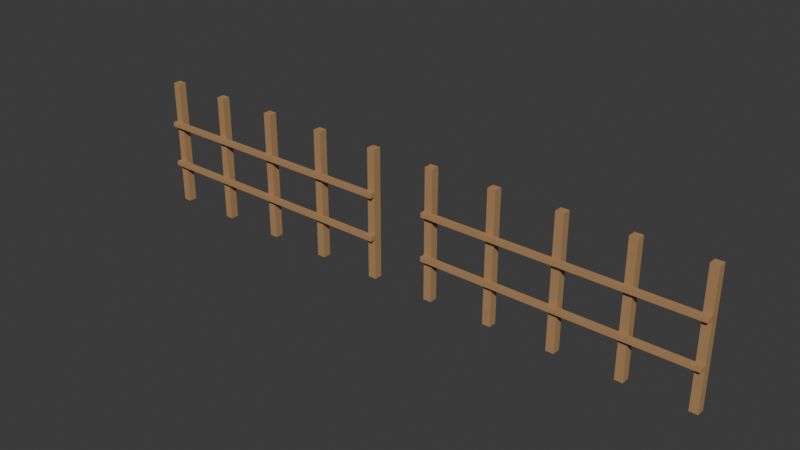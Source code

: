 # Source: assembly.blend  (saved by Blender 4.3.34; exported with 4.5.12 LTS)
import bpy
from mathutils import Matrix  # noqa: F401  (used for matrix-valued properties, if any)

bpy.ops.wm.read_factory_settings(use_empty=True)
scene = bpy.context.scene
scene.name = 'Scene'

# ---- collections
col_collection = bpy.data.collections.new('Collection'); scene.collection.children.link(col_collection)

# ---- materials (node trees are filled in below, after node groups)
mat_d_provisional_wood = bpy.data.materials.new('D_provisional_wood')
mat_d_provisional_wood.diffuse_color = (0.43, 0.255, 0.12, 1.0)

# ---- material node trees

# ---- world
world_world = bpy.data.worlds.new('World'); scene.world = world_world
world_world.use_nodes = True; world_world.node_tree.nodes.clear()
_N = world_world.node_tree.nodes; _L = world_world.node_tree.links
n0 = _N.new('ShaderNodeOutputWorld'); n0.name = 'World Output'; n0.location = (300, 300)
n1 = _N.new('ShaderNodeBackground'); n1.name = 'Background'; n1.location = (10, 300)
n1.inputs[0].default_value = (0.05088, 0.05088, 0.05088, 1.0)
_L.new(n1.outputs[0], n0.inputs[0])
n0.is_active_output = True
world_world.color = (0.05088, 0.05088, 0.05088)
world_world.sun_shadow_jitter_overblur = 0.0

# ---- meshes
me_u01_post_001 = bpy.data.meshes.new('U01_Post_001')
me_u01_post_001.from_pydata([(-2.475, -0.075, 0.0), (-2.475, -0.075, 2.4), (-2.475, 0.075, 0.0), (-2.475, 0.075, 2.4), (-2.325, -0.075, 2.4), (-2.325, -0.075, 0.0), (-2.325, 0.075, 0.0), (-2.325, 0.075, 2.4)], [], [(0, 1, 2), (2, 1, 3), (4, 5, 6), (4, 6, 7), (5, 4, 0), (0, 4, 1), (7, 6, 2), (7, 2, 3), (2, 6, 0), (0, 6, 5), (7, 3, 1), (7, 1, 4)])
me_u01_post_001.materials.append(mat_d_provisional_wood)
me_u01_post_001.update()
me_u01_post_002 = bpy.data.meshes.new('U01_Post_002')
me_u01_post_002.from_pydata([(-1.275, -0.075, 0.0), (-1.275, -0.075, 2.4), (-1.275, 0.075, 0.0), (-1.275, 0.075, 2.4), (-1.125, -0.075, 2.4), (-1.125, -0.075, 0.0), (-1.125, 0.075, 0.0), (-1.125, 0.075, 2.4)], [], [(0, 1, 2), (2, 1, 3), (4, 5, 6), (4, 6, 7), (5, 4, 0), (0, 4, 1), (7, 6, 2), (7, 2, 3), (2, 6, 0), (0, 6, 5), (7, 3, 1), (7, 1, 4)])
me_u01_post_002.materials.append(mat_d_provisional_wood)
me_u01_post_002.update()
me_u01_post_003 = bpy.data.meshes.new('U01_Post_003')
me_u01_post_003.from_pydata([(-0.075, -0.075, 0.0), (-0.075, -0.075, 2.4), (-0.075, 0.075, 0.0), (-0.075, 0.075, 2.4), (0.075, -0.075, 2.4), (0.075, -0.075, 0.0), (0.075, 0.075, 0.0), (0.075, 0.075, 2.4)], [], [(0, 1, 2), (2, 1, 3), (4, 5, 6), (4, 6, 7), (5, 4, 0), (0, 4, 1), (7, 6, 2), (7, 2, 3), (2, 6, 0), (0, 6, 5), (7, 3, 1), (7, 1, 4)])
me_u01_post_003.materials.append(mat_d_provisional_wood)
me_u01_post_003.update()
me_u01_post_004 = bpy.data.meshes.new('U01_Post_004')
me_u01_post_004.from_pydata([(1.125, -0.075, 0.0), (1.125, -0.075, 2.4), (1.125, 0.075, 0.0), (1.125, 0.075, 2.4), (1.275, -0.075, 2.4), (1.275, -0.075, 0.0), (1.275, 0.075, 0.0), (1.275, 0.075, 2.4)], [], [(0, 1, 2), (2, 1, 3), (4, 5, 6), (4, 6, 7), (5, 4, 0), (0, 4, 1), (7, 6, 2), (7, 2, 3), (2, 6, 0), (0, 6, 5), (7, 3, 1), (7, 1, 4)])
me_u01_post_004.materials.append(mat_d_provisional_wood)
me_u01_post_004.update()
me_u01_post_005 = bpy.data.meshes.new('U01_Post_005')
me_u01_post_005.from_pydata([(2.325, -0.075, 0.0), (2.325, -0.075, 2.4), (2.325, 0.075, 0.0), (2.325, 0.075, 2.4), (2.475, -0.075, 2.4), (2.475, -0.075, 0.0), (2.475, 0.075, 0.0), (2.475, 0.075, 2.4)], [], [(0, 1, 2), (2, 1, 3), (4, 5, 6), (4, 6, 7), (5, 4, 0), (0, 4, 1), (7, 6, 2), (7, 2, 3), (2, 6, 0), (0, 6, 5), (7, 3, 1), (7, 1, 4)])
me_u01_post_005.materials.append(mat_d_provisional_wood)
me_u01_post_005.update()
me_u01_rail_001 = bpy.data.meshes.new('U01_Rail_001')
me_u01_rail_001.from_pydata([(-2.475, -0.174, 0.758), (-2.475, -0.174, 0.842), (-2.475, -0.075, 0.758), (-2.475, -0.075, 0.842), (2.475, -0.174, 0.842), (2.475, -0.174, 0.758), (2.475, -0.075, 0.758), (2.475, -0.075, 0.842)], [], [(0, 1, 2), (2, 1, 3), (4, 5, 6), (4, 6, 7), (5, 4, 0), (0, 4, 1), (7, 6, 2), (7, 2, 3), (2, 6, 0), (0, 6, 5), (7, 3, 1), (7, 1, 4)])
me_u01_rail_001.materials.append(mat_d_provisional_wood)
me_u01_rail_001.update()
me_u01_rail_002 = bpy.data.meshes.new('U01_Rail_002')
me_u01_rail_002.from_pydata([(-2.475, -0.174, 1.558), (-2.475, -0.174, 1.642), (-2.475, -0.075, 1.558), (-2.475, -0.075, 1.642), (2.475, -0.174, 1.642), (2.475, -0.174, 1.558), (2.475, -0.075, 1.558), (2.475, -0.075, 1.642)], [], [(0, 1, 2), (2, 1, 3), (4, 5, 6), (4, 6, 7), (5, 4, 0), (0, 4, 1), (7, 6, 2), (7, 2, 3), (2, 6, 0), (0, 6, 5), (7, 3, 1), (7, 1, 4)])
me_u01_rail_002.materials.append(mat_d_provisional_wood)
me_u01_rail_002.update()
me_u02_post_001 = bpy.data.meshes.new('U02_Post_001')
me_u02_post_001.from_pydata([(3.525, -0.075, 0.0), (3.525, -0.075, 2.4), (3.525, 0.075, 0.0), (3.525, 0.075, 2.4), (3.675, -0.075, 2.4), (3.675, -0.075, 0.0), (3.675, 0.075, 0.0), (3.675, 0.075, 2.4)], [], [(0, 1, 2), (2, 1, 3), (4, 5, 6), (4, 6, 7), (5, 4, 0), (0, 4, 1), (7, 6, 2), (7, 2, 3), (2, 6, 0), (0, 6, 5), (7, 3, 1), (7, 1, 4)])
me_u02_post_001.materials.append(mat_d_provisional_wood)
me_u02_post_001.update()
me_u02_post_002 = bpy.data.meshes.new('U02_Post_002')
me_u02_post_002.from_pydata([(4.725, -0.075, 0.0), (4.725, -0.075, 2.4), (4.725, 0.075, 0.0), (4.725, 0.075, 2.4), (4.875, -0.075, 2.4), (4.875, -0.075, 0.0), (4.875, 0.075, 0.0), (4.875, 0.075, 2.4)], [], [(0, 1, 2), (2, 1, 3), (4, 5, 6), (4, 6, 7), (5, 4, 0), (0, 4, 1), (7, 6, 2), (7, 2, 3), (2, 6, 0), (0, 6, 5), (7, 3, 1), (7, 1, 4)])
me_u02_post_002.materials.append(mat_d_provisional_wood)
me_u02_post_002.update()
me_u02_post_003 = bpy.data.meshes.new('U02_Post_003')
me_u02_post_003.from_pydata([(5.925, -0.075, 0.0), (5.925, -0.075, 2.4), (5.925, 0.075, 0.0), (5.925, 0.075, 2.4), (6.075, -0.075, 2.4), (6.075, -0.075, 0.0), (6.075, 0.075, 0.0), (6.075, 0.075, 2.4)], [], [(0, 1, 2), (2, 1, 3), (4, 5, 6), (4, 6, 7), (5, 4, 0), (0, 4, 1), (7, 6, 2), (7, 2, 3), (2, 6, 0), (0, 6, 5), (7, 3, 1), (7, 1, 4)])
me_u02_post_003.materials.append(mat_d_provisional_wood)
me_u02_post_003.update()
me_u02_post_004 = bpy.data.meshes.new('U02_Post_004')
me_u02_post_004.from_pydata([(7.125, -0.075, 0.0), (7.125, -0.075, 2.4), (7.125, 0.075, 0.0), (7.125, 0.075, 2.4), (7.275, -0.075, 2.4), (7.275, -0.075, 0.0), (7.275, 0.075, 0.0), (7.275, 0.075, 2.4)], [], [(0, 1, 2), (2, 1, 3), (4, 5, 6), (4, 6, 7), (5, 4, 0), (0, 4, 1), (7, 6, 2), (7, 2, 3), (2, 6, 0), (0, 6, 5), (7, 3, 1), (7, 1, 4)])
me_u02_post_004.materials.append(mat_d_provisional_wood)
me_u02_post_004.update()
me_u02_post_005 = bpy.data.meshes.new('U02_Post_005')
me_u02_post_005.from_pydata([(8.325, -0.075, 0.0), (8.325, -0.075, 2.4), (8.325, 0.075, 0.0), (8.325, 0.075, 2.4), (8.475, -0.075, 2.4), (8.475, -0.075, 0.0), (8.475, 0.075, 0.0), (8.475, 0.075, 2.4)], [], [(0, 1, 2), (2, 1, 3), (4, 5, 6), (4, 6, 7), (5, 4, 0), (0, 4, 1), (7, 6, 2), (7, 2, 3), (2, 6, 0), (0, 6, 5), (7, 3, 1), (7, 1, 4)])
me_u02_post_005.materials.append(mat_d_provisional_wood)
me_u02_post_005.update()
me_u02_rail_001 = bpy.data.meshes.new('U02_Rail_001')
me_u02_rail_001.from_pydata([(3.525, -0.174, 0.758), (3.525, -0.174, 0.842), (3.525, -0.075, 0.758), (3.525, -0.075, 0.842), (8.475, -0.174, 0.842), (8.475, -0.174, 0.758), (8.475, -0.075, 0.758), (8.475, -0.075, 0.842)], [], [(0, 1, 2), (2, 1, 3), (4, 5, 6), (4, 6, 7), (5, 4, 0), (0, 4, 1), (7, 6, 2), (7, 2, 3), (2, 6, 0), (0, 6, 5), (7, 3, 1), (7, 1, 4)])
me_u02_rail_001.materials.append(mat_d_provisional_wood)
me_u02_rail_001.update()
me_u02_rail_002 = bpy.data.meshes.new('U02_Rail_002')
me_u02_rail_002.from_pydata([(3.525, -0.174, 1.558), (3.525, -0.174, 1.642), (3.525, -0.075, 1.558), (3.525, -0.075, 1.642), (8.475, -0.174, 1.642), (8.475, -0.174, 1.558), (8.475, -0.075, 1.558), (8.475, -0.075, 1.642)], [], [(0, 1, 2), (2, 1, 3), (4, 5, 6), (4, 6, 7), (5, 4, 0), (0, 4, 1), (7, 6, 2), (7, 2, 3), (2, 6, 0), (0, 6, 5), (7, 3, 1), (7, 1, 4)])
me_u02_rail_002.materials.append(mat_d_provisional_wood)
me_u02_rail_002.update()

# ---- objects
ob_u01_post_001 = bpy.data.objects.new('U01_Post_001', me_u01_post_001)
ob_u01_post_002 = bpy.data.objects.new('U01_Post_002', me_u01_post_002)
ob_u01_post_003 = bpy.data.objects.new('U01_Post_003', me_u01_post_003)
ob_u01_post_004 = bpy.data.objects.new('U01_Post_004', me_u01_post_004)
ob_u01_post_005 = bpy.data.objects.new('U01_Post_005', me_u01_post_005)
ob_u01_rail_001 = bpy.data.objects.new('U01_Rail_001', me_u01_rail_001)
ob_u01_rail_002 = bpy.data.objects.new('U01_Rail_002', me_u01_rail_002)
ob_u02_post_001 = bpy.data.objects.new('U02_Post_001', me_u02_post_001)
ob_u02_post_002 = bpy.data.objects.new('U02_Post_002', me_u02_post_002)
ob_u02_post_003 = bpy.data.objects.new('U02_Post_003', me_u02_post_003)
ob_u02_post_004 = bpy.data.objects.new('U02_Post_004', me_u02_post_004)
ob_u02_post_005 = bpy.data.objects.new('U02_Post_005', me_u02_post_005)
ob_u02_rail_001 = bpy.data.objects.new('U02_Rail_001', me_u02_rail_001)
ob_u02_rail_002 = bpy.data.objects.new('U02_Rail_002', me_u02_rail_002)

# ---- transforms, parenting, visibility, modifiers, constraints
ob_u01_post_001.location = (0.0, 0.0, 0.0)
ob_u01_post_002.location = (0.0, 0.0, 0.0)
ob_u01_post_003.location = (0.0, 0.0, 0.0)
ob_u01_post_004.location = (0.0, 0.0, 0.0)
ob_u01_post_005.location = (0.0, 0.0, 0.0)
ob_u01_rail_001.location = (0.0, 0.0, 0.0)
ob_u01_rail_002.location = (0.0, 0.0, 0.0)
ob_u02_post_001.location = (0.0, 0.0, 0.0)
ob_u02_post_002.location = (0.0, 0.0, 0.0)
ob_u02_post_003.location = (0.0, 0.0, 0.0)
ob_u02_post_004.location = (0.0, 0.0, 0.0)
ob_u02_post_005.location = (0.0, 0.0, 0.0)
ob_u02_rail_001.location = (0.0, 0.0, 0.0)
ob_u02_rail_002.location = (0.0, 0.0, 0.0)

# ---- collection membership
col_collection.objects.link(ob_u01_post_001)
col_collection.objects.link(ob_u01_post_002)
col_collection.objects.link(ob_u01_post_003)
col_collection.objects.link(ob_u01_post_004)
col_collection.objects.link(ob_u01_post_005)
col_collection.objects.link(ob_u01_rail_001)
col_collection.objects.link(ob_u01_rail_002)
col_collection.objects.link(ob_u02_post_001)
col_collection.objects.link(ob_u02_post_002)
col_collection.objects.link(ob_u02_post_003)
col_collection.objects.link(ob_u02_post_004)
col_collection.objects.link(ob_u02_post_005)
col_collection.objects.link(ob_u02_rail_001)
col_collection.objects.link(ob_u02_rail_002)

# ---- scene / render settings (as saved in the file)
scene.frame_start = 1; scene.frame_end = 250; scene.frame_set(1)
scene.render.engine = 'BLENDER_EEVEE_NEXT'
bpy.context.view_layer.update()

# ---- added for rendering (the .blend has no active camera and no usable light): camera, sun
cam_auto = bpy.data.cameras.new('AutoCamera')
cam_auto.lens = 50.0
cam_auto.sensor_width = 36.0
cam_auto.clip_end = 1000.0
ob_auto_camera = bpy.data.objects.new('AutoCamera', cam_auto)
scene.collection.objects.link(ob_auto_camera)
ob_auto_camera.location = (13.3743, -12.4986, 9.49941)
ob_auto_camera.rotation_euler = (1.09748, -7.21219e-08, 0.694738)
scene.camera = ob_auto_camera
light_auto_sun = bpy.data.lights.new('AutoSun', 'SUN')
light_auto_sun.energy = 3.0
light_auto_sun.angle = 0.0523599
ob_auto_sun = bpy.data.objects.new('AutoSun', light_auto_sun)
scene.collection.objects.link(ob_auto_sun)
ob_auto_sun.rotation_euler = (0.872665, 0.174533, 0.523599)
bpy.context.view_layer.update()
